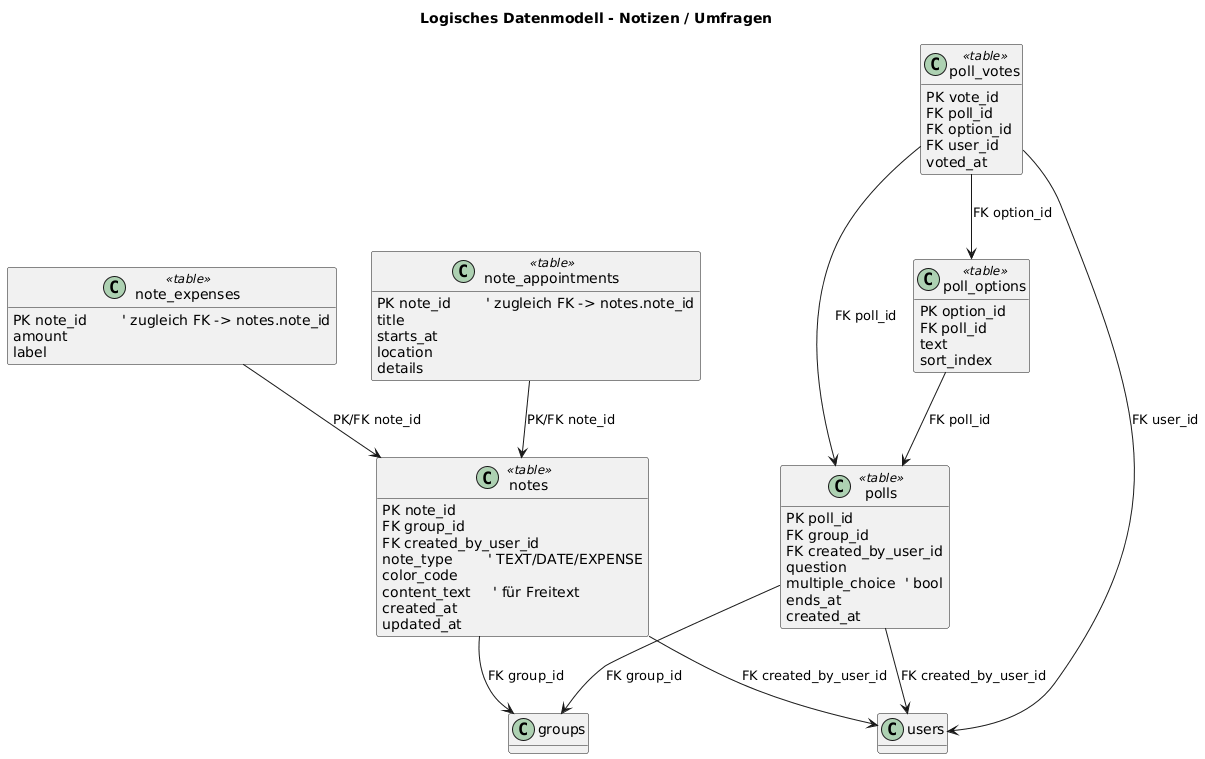

The diagram above was rendered by PlantUML. Its source (embedded in the PNG):
@startuml
title Logisches Datenmodell - Notizen / Umfragen
hide methods
skinparam classAttributeIconSize 0

class notes <<table>> {
  PK note_id
  FK group_id
  FK created_by_user_id
  note_type        ' TEXT/DATE/EXPENSE
  color_code
  content_text     ' für Freitext
  created_at
  updated_at
}

class note_appointments <<table>> {
  PK note_id        ' zugleich FK -> notes.note_id
  title
  starts_at
  location
  details
}

class note_expenses <<table>> {
  PK note_id        ' zugleich FK -> notes.note_id
  amount
  label
}

class polls <<table>> {
  PK poll_id
  FK group_id
  FK created_by_user_id
  question
  multiple_choice  ' bool
  ends_at
  created_at
}

class poll_options <<table>> {
  PK option_id
  FK poll_id
  text
  sort_index
}

class poll_votes <<table>> {
  PK vote_id
  FK poll_id
  FK option_id
  FK user_id
  voted_at
}

' -----------------------
' Unidirektionale Beziehungen (FK -> PK)
' -----------------------
notes --> groups : FK group_id
notes --> users : FK created_by_user_id

note_appointments --> notes : PK/FK note_id
note_expenses --> notes : PK/FK note_id

polls --> groups : FK group_id
polls --> users : FK created_by_user_id

poll_options --> polls : FK poll_id

poll_votes --> polls : FK poll_id
poll_votes --> poll_options : FK option_id
poll_votes --> users : FK user_id
@enduml